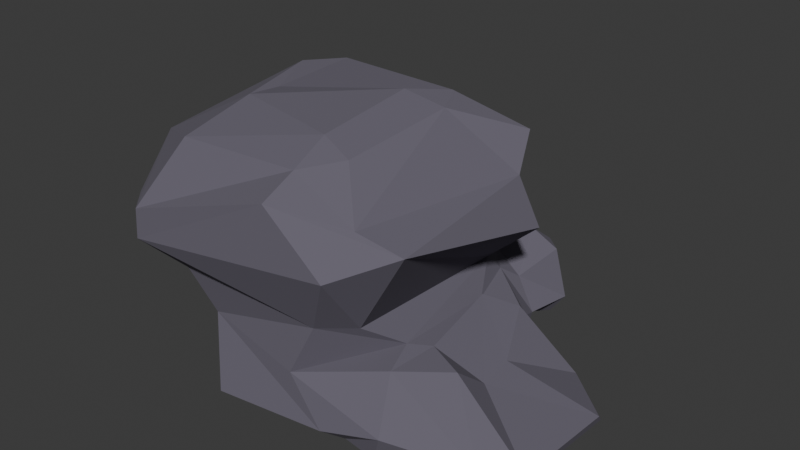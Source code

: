 # Source: stone1.blend  (saved by Blender 4.5.88; exported with 4.5.12 LTS)
import bpy
from mathutils import Matrix  # noqa: F401  (used for matrix-valued properties, if any)

bpy.ops.wm.read_factory_settings(use_empty=True)
scene = bpy.context.scene
scene.name = 'Scene'

# ---- collections
col_collection = bpy.data.collections.new('Collection'); scene.collection.children.link(col_collection)

# ---- materials (node trees are filled in below, after node groups)
mat_material = bpy.data.materials.new('Material')
mat_material.alpha_threshold = 0.0
mat_material.roughness = 0.5
mat_material.line_color = (0.0, 0.0, 0.0, 1.0)

# ---- material node trees
mat_material.use_nodes = True; mat_material.node_tree.nodes.clear()
_N = mat_material.node_tree.nodes; _L = mat_material.node_tree.links
n0 = _N.new('ShaderNodeOutputMaterial'); n0.name = 'Material Output'; n0.location = (200, 100)
n1 = _N.new('ShaderNodeBsdfPrincipled'); n1.name = 'Principled BSDF'; n1.location = (-200, 100)
n1.inputs[0].default_value = (0.1354, 0.1235, 0.1601, 1.0)
n1.inputs[2].default_value = 1.0
n1.inputs[3].default_value = 1.45
_L.new(n1.outputs[0], n0.inputs[0])
n0.is_active_output = True

# ---- world
world_world = bpy.data.worlds.new('World'); scene.world = world_world
world_world.use_nodes = True; world_world.node_tree.nodes.clear()
_N = world_world.node_tree.nodes; _L = world_world.node_tree.links
n0 = _N.new('ShaderNodeOutputWorld'); n0.name = 'World Output'; n0.location = (200, 100)
n1 = _N.new('ShaderNodeBackground'); n1.name = 'Background'; n1.location = (-200, 100)
n1.inputs[0].default_value = (0.05088, 0.05088, 0.05088, 1.0)
_L.new(n1.outputs[0], n0.inputs[0])
n0.is_active_output = True
world_world.color = (0.05088, 0.05088, 0.05088)
world_world.sun_shadow_jitter_overblur = 0.0

# ---- meshes
me_cube = bpy.data.meshes.new('Cube')
me_cube.from_pydata([(1.46, 0.8253, 1.078), (1.681, 0.8622, 0.5996), (1.026, 1.356, 0.5688), (1.327, 1.166, 1.381), (1.043, 1.592, -0.9025), (1.244, 1.537, -0.7899), (1.325, 1.29, -0.6792), (1.408, 1.079, -0.917), (1.019, 1.152, -0.9384), (0.4127, -1.358, 1.275), (1.058, -1.366, 0.7512), (1.549, -0.9058, 0.9714), (1.139, -1.04, 1.136), (1.519, -1.215, -0.6501), (0.9008, -1.286, -0.8159), (1.039, -1.109, -0.9332), (1.394, -1.133, -0.9704), (-1.522, 1.286, 1.048), (-1.153, 1.483, 1.114), (-1.231, 1.559, 0.7121), (-1.457, 1.291, 0.6428), (-1.698, 0.4113, -0.6711), (-1.89, 0.9962, -0.7823), (-1.811, 1.038, -0.9241), (-1.704, 0.7246, -0.9651), (-1.366, -1.235, 0.4649), (-1.141, -1.492, 0.4908), (-1.125, -1.484, 0.7989), (-1.385, -1.218, 0.7972), (-0.8023, -0.6433, -0.9769), (-0.5605, -0.3316, -1.062), (-0.3756, -1.306, -0.9579), (1.014, 1.254, -0.2241), (1.086, 1.492, -0.3999), (0.7764, 1.454, -0.1028), (0.7378, 1.281, 0.03068), (0.9821, 1.064, -0.02581), (1.165, 0.7265, -0.2675), (-0.8749, -1.156, 0.1402), (-1.132, -0.9041, 0.1631), (-0.8933, -0.7388, -0.1959), (-0.6403, -1.042, -0.3066), (1.314, -0.808, -0.2557), (1.196, -0.4441, -0.2006), (0.9895, -0.8288, 0.06088), (0.7082, -1.12, 0.08877), (0.4614, -1.189, -0.4351), (-1.224, 1.192, -0.03039), (-1.162, 0.7829, -0.1328), (-1.122, 0.8891, 0.1736), (-0.8576, 1.18, 0.09056), (-0.8399, 1.299, 0.01814), (1.199, 1.964, -0.9809), (1.191, 2.155, -0.7576), (1.367, 1.966, -0.7518), (-1.526, 1.885, -1.004), (-1.71, 1.837, -0.8099), (-1.233, 2.328, -0.7925), (1.262, 1.9, -0.1933), (1.035, 2.129, -0.2351), (0.8986, 1.981, -0.08923), (-1.151, 1.763, 0.0146), (-0.9565, 1.881, 0.2355), (-1.046, 2.41, -0.1412), (0.8547, 0.4929, 1.672), (0.6909, 0.8187, 1.711), (0.4345, 0.4357, 1.769), (0.4161, -0.9823, 1.449), (0.7307, -0.6471, 1.514), (0.3735, -0.5547, 1.621), (-1.125, 0.7167, 1.625), (-0.8104, 0.07397, 1.6), (-0.8471, 1.073, 1.62), (-0.9036, -1.028, 1.414), (-0.8227, -0.2963, 1.628), (-1.696, -0.5575, 1.144), (2.093, 1.028, -0.9018), (2.617, 0.5801, -0.9086), (2.58, 0.6951, -1.027), (2.294, -0.8531, -0.8065), (2.538, -0.6691, -1.0), (2.589, -0.5654, -0.8686), (1.483, 0.9212, -0.337), (1.228, 0.6506, -0.1772), (1.771, 0.3035, -0.5226), (1.742, -0.4206, -0.2836), (1.809, -0.1007, -0.5408), (1.367, -0.273, -0.2425)], [], [(0, 1, 2, 3), (4, 5, 6, 7, 8), (9, 10, 11, 12), (13, 14, 15, 16), (17, 18, 19, 20), (21, 22, 23, 24), (25, 26, 27, 28), (29, 30, 31), (32, 33, 34, 35, 36, 37), (38, 39, 40, 41), (42, 43, 44, 45, 46), (47, 48, 49, 50, 51), (52, 53, 54), (55, 56, 57), (58, 59, 60), (61, 62, 63), (64, 65, 66), (67, 68, 69), (70, 71, 72), (73, 74, 75), (76, 77, 78), (79, 80, 81), (82, 83, 84), (85, 86, 87), (24, 30, 29, 21), (8, 24, 23, 4), (32, 6, 5, 33), (38, 26, 25, 39), (46, 14, 13, 42), (47, 22, 21, 48), (9, 27, 26, 10), (0, 12, 11, 1), (30, 15, 14, 31), (28, 17, 20, 25), (18, 3, 2, 19), (15, 8, 7, 16), (1, 36, 35, 2), (31, 41, 40, 29), (10, 45, 44, 11), (19, 50, 49, 20), (50, 35, 34, 51), (36, 44, 43, 37), (39, 49, 48, 40), (45, 38, 41, 46), (52, 55, 57, 53), (58, 54, 53, 59), (63, 57, 56, 61), (62, 60, 59, 63), (51, 62, 61, 47), (55, 23, 22, 56), (33, 58, 60, 34), (54, 5, 4, 52), (69, 74, 73, 67), (66, 69, 68, 64), (74, 71, 70, 75), (71, 66, 65, 72), (17, 70, 72, 18), (64, 0, 3, 65), (12, 68, 67, 9), (75, 28, 27, 73), (84, 77, 76, 82), (85, 79, 81, 86), (80, 78, 77, 81), (83, 87, 86, 84), (42, 85, 87, 43), (82, 32, 37, 83), (16, 80, 79, 13), (78, 7, 6, 76), (12, 0, 64, 68), (36, 1, 11, 44), (3, 18, 72, 65), (50, 19, 2, 35), (4, 23, 55, 52), (6, 32, 82, 76), (24, 8, 15, 30), (33, 5, 54, 58), (16, 7, 78, 80), (27, 9, 67, 73), (45, 10, 26, 38), (42, 13, 79, 85), (14, 46, 41, 31), (17, 28, 75, 70), (39, 25, 20, 49), (29, 40, 48, 21), (22, 47, 61, 56), (37, 43, 87, 83), (51, 34, 60, 62), (57, 63, 59, 53), (66, 71, 74, 69), (77, 84, 86, 81)])
_uv = me_cube.uv_layers.new(name='UVMap')
_uv.uv.foreach_set('vector', [0.625, 0.5254, 0.6087, 0.521, 0.6075, 0.4799, 0.625, 0.4772, 0.3587, 0.5, 0.4075, 0.5, 0.4084, 0.5, 0.375, 0.5215, 0.3572, 0.5205, 0.625, 0.7732, 0.5995, 0.7713, 0.6029, 0.7282, 0.625, 0.7225, 0.3959, 0.7487, 0.3796, 0.7706, 0.3454, 0.7277, 0.375, 0.7276, 0.625, 0.2284, 0.625, 0.2749, 0.6026, 0.2707, 0.598, 0.2288, 0.1268, 0.5386, 0.1323, 0.5, 0.1427, 0.5, 0.1464, 0.5275, 0.5934, 0.02112, 0.5834, 0.0, 0.6221, 0.003147, 0.625, 0.0227, 0.125, 0.7241, 0.1629, 0.7167, 0.1467, 0.75, 0.4672, 0.5, 0.4675, 0.5, 0.5, 0.4744, 0.5168, 0.4767, 0.5165, 0.5226, 0.5, 0.5365, 0.5083, 0.0, 0.5294, 0.02391, 0.4789, 0.02572, 0.4629, 0.0, 0.4777, 0.75, 0.5, 0.7162, 0.5226, 0.7264, 0.5251, 0.7741, 0.4763, 0.7779, 0.483, 0.25, 0.4818, 0.2252, 0.5266, 0.2252, 0.5204, 0.2727, 0.5, 0.275, 0.3584, 0.5, 0.387, 0.487, 0.4021, 0.5, 0.1429, 0.5, 0.1267, 0.5, 0.1501, 0.5, 0.4705, 0.5, 0.4716, 0.4785, 0.5, 0.4758, 0.4823, 0.25, 0.5, 0.2736, 0.4808, 0.2709, 0.625, 0.5308, 0.625, 0.472, 0.6526, 0.5189, 0.625, 0.7793, 0.625, 0.7171, 0.6533, 0.7317, 0.625, 0.2234, 0.625, 0.2476, 0.625, 0.279, 0.625, 0.0, 0.625, 0.03115, 0.625, 0.02718, 0.4063, 0.5, 0.3923, 0.5342, 0.375, 0.5286, 0.3966, 0.75, 0.375, 0.7207, 0.3917, 0.7157, 0.4728, 0.5, 0.5, 0.5386, 0.4828, 0.5379, 0.4796, 0.75, 0.4834, 0.7121, 0.5, 0.7141, 0.1464, 0.5275, 0.1629, 0.7167, 0.125, 0.7241, 0.1268, 0.5386, 0.3572, 0.5205, 0.1464, 0.5275, 0.1427, 0.5, 0.3587, 0.5, 0.4672, 0.5, 0.4084, 0.5, 0.4075, 0.5, 0.4675, 0.5, 0.5083, 0.0, 0.5834, 0.0, 0.5934, 0.02112, 0.5294, 0.02391, 0.4763, 0.7779, 0.3796, 0.7706, 0.3959, 0.7487, 0.4777, 0.75, 0.483, 0.25, 0.3928, 0.25, 0.3957, 0.2235, 0.4818, 0.2252, 0.625, 0.7732, 0.625, 0.9761, 0.5965, 0.9784, 0.5995, 0.7713, 0.625, 0.5254, 0.625, 0.7225, 0.6029, 0.7282, 0.6087, 0.521, 0.1629, 0.7167, 0.3454, 0.7277, 0.3796, 0.7706, 0.1467, 0.75, 0.625, 0.0227, 0.625, 0.2284, 0.598, 0.2288, 0.5934, 0.02112, 0.625, 0.2749, 0.625, 0.4772, 0.6075, 0.4799, 0.6026, 0.2707, 0.3454, 0.7277, 0.3572, 0.5205, 0.375, 0.5215, 0.375, 0.7276, 0.6087, 0.521, 0.5165, 0.5226, 0.5168, 0.4767, 0.6075, 0.4799, 0.3908, 0.0, 0.4629, 0.0, 0.4789, 0.02572, 0.3957, 0.02345, 0.5995, 0.7713, 0.5251, 0.7741, 0.5226, 0.7264, 0.6029, 0.7282, 0.6026, 0.2707, 0.5204, 0.2727, 0.5266, 0.2252, 0.598, 0.2288, 0.5204, 0.2727, 0.5168, 0.4767, 0.5, 0.4744, 0.5, 0.275, 0.5165, 0.5226, 0.5226, 0.7264, 0.5, 0.7162, 0.5, 0.5365, 0.5294, 0.02391, 0.5266, 0.2252, 0.4818, 0.2252, 0.4789, 0.02572, 0.5251, 0.7741, 0.5282, 0.9756, 0.475, 0.9693, 0.4763, 0.7779, 0.3584, 0.5, 0.1429, 0.5, 0.1501, 0.5, 0.387, 0.487, 0.4705, 0.5, 0.4021, 0.5, 0.387, 0.487, 0.4716, 0.4785, 0.4808, 0.2709, 0.3946, 0.2688, 0.3923, 0.25, 0.4823, 0.25, 0.5, 0.2736, 0.5, 0.4758, 0.4716, 0.4785, 0.4808, 0.2709, 0.5, 0.275, 0.5, 0.2736, 0.4823, 0.25, 0.483, 0.25, 0.1429, 0.5, 0.1427, 0.5, 0.1323, 0.5, 0.1267, 0.5, 0.4675, 0.5, 0.4705, 0.5, 0.5, 0.4758, 0.5, 0.4744, 0.4021, 0.5, 0.4075, 0.5, 0.3587, 0.5, 0.3584, 0.5, 0.6533, 0.7317, 0.625, 0.9643, 0.625, 0.97, 0.625, 0.7793, 0.6526, 0.5189, 0.6533, 0.7317, 0.625, 0.7171, 0.625, 0.5308, 0.625, 0.03115, 0.625, 0.2476, 0.625, 0.2234, 0.625, 0.02718, 0.625, 0.2476, 0.6526, 0.5189, 0.625, 0.472, 0.625, 0.279, 0.625, 0.2284, 0.625, 0.2234, 0.625, 0.279, 0.625, 0.2749, 0.625, 0.5308, 0.625, 0.5254, 0.625, 0.4772, 0.625, 0.472, 0.625, 0.7225, 0.625, 0.7171, 0.625, 0.7793, 0.625, 0.7732, 0.625, 0.02718, 0.625, 0.0227, 0.6221, 0.003147, 0.625, 0.0, 0.4828, 0.5379, 0.3923, 0.5342, 0.4063, 0.5, 0.4728, 0.5, 0.4796, 0.75, 0.3966, 0.75, 0.3917, 0.7157, 0.4834, 0.7121, 0.375, 0.7207, 0.375, 0.5286, 0.3923, 0.5342, 0.3917, 0.7157, 0.5, 0.5386, 0.5, 0.7141, 0.4834, 0.7121, 0.4828, 0.5379, 0.4777, 0.75, 0.4796, 0.75, 0.5, 0.7141, 0.5, 0.7162, 0.4728, 0.5, 0.4672, 0.5, 0.5, 0.5365, 0.5, 0.5386, 0.375, 0.7276, 0.375, 0.7207, 0.3966, 0.75, 0.3959, 0.7487, 0.375, 0.5286, 0.375, 0.5215, 0.4084, 0.5, 0.4063, 0.5, 0.625, 0.7225, 0.625, 0.5254, 0.625, 0.5308, 0.625, 0.7171, 0.5165, 0.5226, 0.6087, 0.521, 0.6029, 0.7282, 0.5226, 0.7264, 0.625, 0.4772, 0.625, 0.2749, 0.625, 0.279, 0.625, 0.472, 0.5204, 0.2727, 0.6026, 0.2707, 0.6075, 0.4799, 0.5168, 0.4767, 0.3587, 0.5, 0.1427, 0.5, 0.1429, 0.5, 0.3584, 0.5, 0.4084, 0.5, 0.4672, 0.5, 0.4728, 0.5, 0.4063, 0.5, 0.1464, 0.5275, 0.3572, 0.5205, 0.3454, 0.7277, 0.1629, 0.7167, 0.4675, 0.5, 0.4075, 0.5, 0.4021, 0.5, 0.4705, 0.5, 0.375, 0.7276, 0.375, 0.5215, 0.375, 0.5286, 0.375, 0.7207, 0.625, 0.9761, 0.625, 0.7732, 0.625, 0.7793, 0.625, 0.97, 0.5251, 0.7741, 0.5995, 0.7713, 0.5965, 0.9784, 0.5282, 0.9756, 0.4777, 0.75, 0.3959, 0.7487, 0.3966, 0.75, 0.4796, 0.75, 0.3796, 0.7706, 0.4763, 0.7779, 0.475, 0.9693, 0.398, 0.9704, 0.625, 0.2284, 0.625, 0.0227, 0.625, 0.02718, 0.625, 0.2234, 0.5294, 0.02391, 0.5934, 0.02112, 0.598, 0.2288, 0.5266, 0.2252, 0.3957, 0.02345, 0.4789, 0.02572, 0.4818, 0.2252, 0.3957, 0.2235, 0.3928, 0.25, 0.483, 0.25, 0.4823, 0.25, 0.3923, 0.25, 0.5, 0.5365, 0.5, 0.7162, 0.5, 0.7141, 0.5, 0.5386, 0.5, 0.275, 0.5, 0.4744, 0.5, 0.4758, 0.5, 0.2736, 0.3946, 0.2688, 0.4808, 0.2709, 0.4716, 0.4785, 0.387, 0.487, 0.6526, 0.5189, 0.869, 0.5083, 0.8675, 0.7421, 0.6533, 0.7317, 0.3923, 0.5342, 0.4828, 0.5379, 0.4834, 0.7121, 0.3917, 0.7157])
me_cube.materials.append(mat_material)
me_cube.use_mirror_vertex_groups = False
me_cube.update()

# ---- objects
ob_cube = bpy.data.objects.new('Cube', me_cube)

# ---- transforms, parenting, visibility, modifiers, constraints
ob_cube.location = (0.0, 0.0, 0.0)
ob_cube.lock_rotations_4d = False
ob_cube.empty_display_type = 'ARROWS'
ob_cube.lineart.crease_threshold = 0.0

# ---- collection membership
col_collection.objects.link(ob_cube)

# ---- scene / render settings (as saved in the file)
scene.frame_start = 1; scene.frame_end = 250; scene.frame_set(1)
scene.render.engine = 'BLENDER_EEVEE_NEXT'
bpy.context.view_layer.update()

# ---- added for rendering (the .blend has no active camera and no usable light): camera, sun
cam_auto = bpy.data.cameras.new('AutoCamera')
cam_auto.lens = 50.0
cam_auto.sensor_width = 36.0
cam_auto.clip_end = 1000.0
ob_auto_camera = bpy.data.objects.new('AutoCamera', cam_auto)
scene.collection.objects.link(ob_auto_camera)
ob_auto_camera.location = (6.4692, -6.86832, 5.23852)
ob_auto_camera.rotation_euler = (1.09748, -7.21219e-08, 0.694738)
scene.camera = ob_auto_camera
light_auto_sun = bpy.data.lights.new('AutoSun', 'SUN')
light_auto_sun.energy = 3.0
light_auto_sun.angle = 0.0523599
ob_auto_sun = bpy.data.objects.new('AutoSun', light_auto_sun)
scene.collection.objects.link(ob_auto_sun)
ob_auto_sun.rotation_euler = (0.872665, 0.174533, 0.523599)
bpy.context.view_layer.update()
